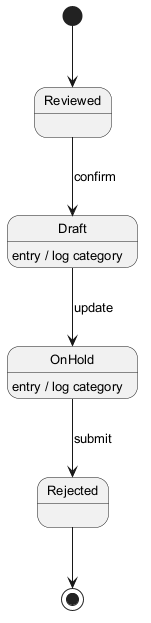

The diagram above was rendered by PlantUML. Its source (embedded in the PNG):
@startuml
skinparam backgroundColor #FFFFFF
skinparam classBackgroundColor #F1F8E9
skinparam classBorderColor #33691E
skinparam defaultFontSize 13
[*] --> Reviewed
Reviewed --> Draft : confirm
Draft --> OnHold : update
Draft : entry / log category
OnHold --> Rejected : submit
OnHold : entry / log category
Rejected --> [*]
@enduml